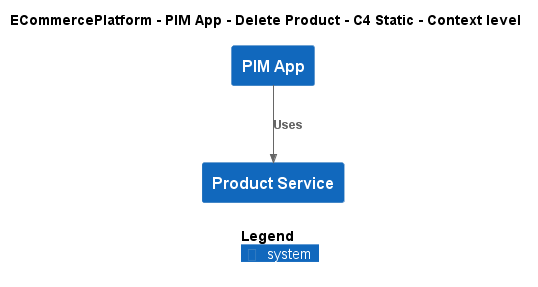

The diagram above was rendered by PlantUML. Its source (embedded in the PNG):
@startuml
!include ..\..\..\..\..\.c4s\C4_Context.puml

AddElementTag("c4interflow:lifecycle:new", $bgColor=green, $fontColor=#ffffff, $borderColor=green, $shadowing="False")
AddElementTag("c4interflow:lifecycle:changed", $bgColor=orange, $fontColor=#ffffff, $borderColor=orange, $shadowing="False")
AddElementTag("c4interflow:lifecycle:removed", $bgColor=red, $fontColor=#ffffff, $borderColor=red, $shadowing="False")

AddRelTag("c4interflow:lifecycle:new", $textColor=green, $lineColor=green)
AddRelTag("c4interflow:lifecycle:changed", $textColor=orange, $lineColor=orange)
AddRelTag("c4interflow:lifecycle:removed", $textColor=red, $lineColor=red)

SHOW_PERSON_PORTRAIT()
LAYOUT_TOP_DOWN()

skinparam linetype polyline

title ECommercePlatform - PIM App - Delete Product - C4 Static - Context level

System(ECommercePlatform.SoftwareSystems.PIMApp, "PIM App", "")
System(ECommercePlatform.SoftwareSystems.ProductService, "Product Service", "")

Rel(ECommercePlatform.SoftwareSystems.PIMApp, ECommercePlatform.SoftwareSystems.ProductService, "Uses")


SHOW_LEGEND()
@enduml